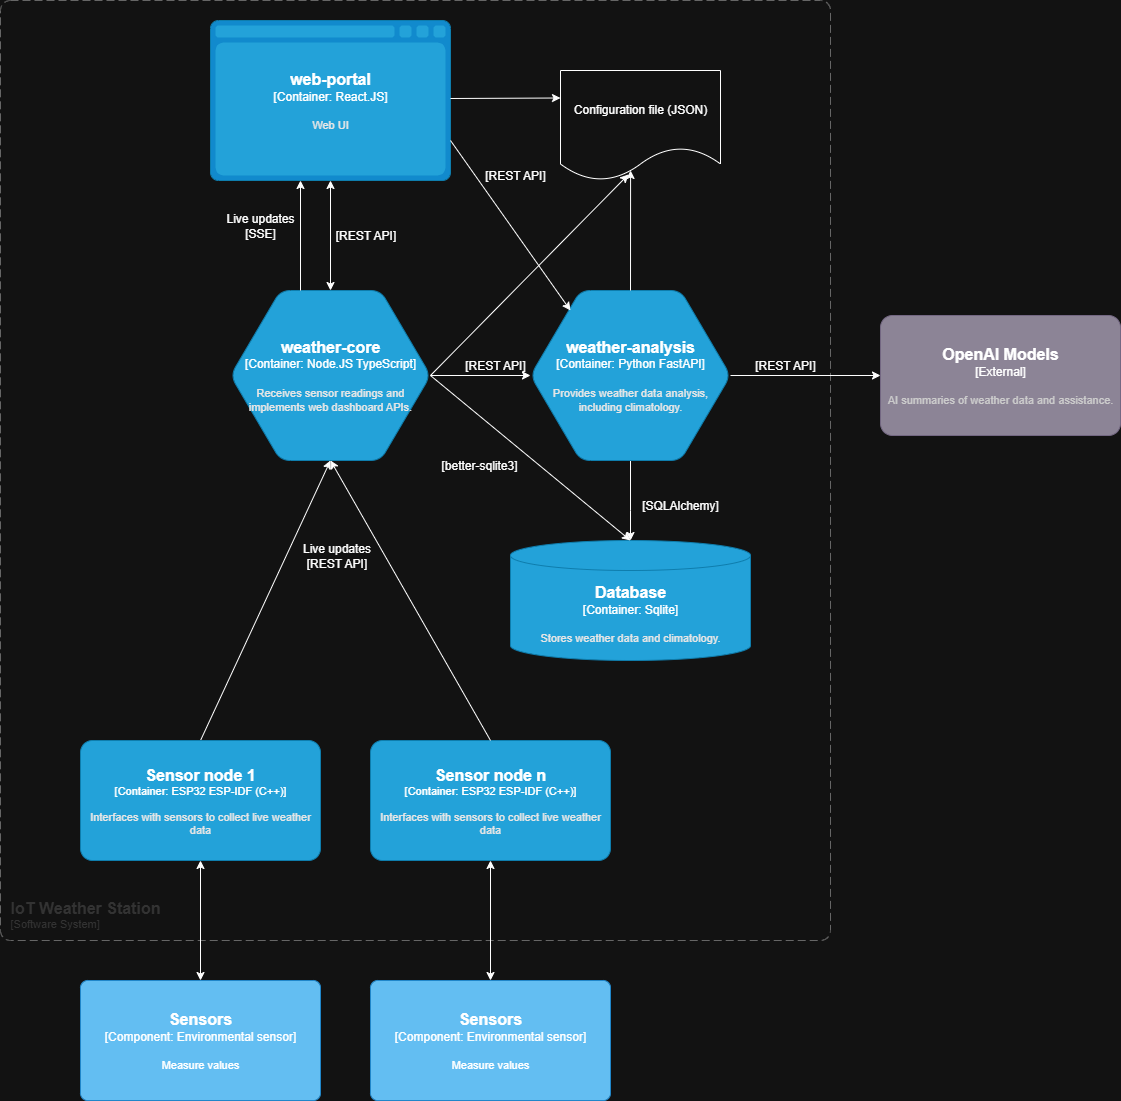

The diagram above was exported from draw.io. Its source (the exported page's mxGraphModel, read from the mxfile embedded in the PNG):
<mxGraphModel dx="1426" dy="841" grid="1" gridSize="10" guides="1" tooltips="1" connect="1" arrows="1" fold="1" page="1" pageScale="1" pageWidth="850" pageHeight="1100" math="0" shadow="0">
  <root>
    <mxCell id="0" />
    <mxCell id="1" parent="0" />
    <object placeholders="1" c4Name="weather-core" c4Type="Container" c4Technology="Node.JS TypeScript" c4Description="Receives sensor readings and implements web dashboard APIs." label="&lt;font style=&quot;font-size: 16px&quot;&gt;&lt;b&gt;%c4Name%&lt;/b&gt;&lt;/font&gt;&lt;div&gt;[%c4Type%:&amp;nbsp;%c4Technology%]&lt;/div&gt;&lt;br&gt;&lt;div&gt;&lt;font style=&quot;font-size: 11px&quot;&gt;&lt;font color=&quot;#E6E6E6&quot;&gt;%c4Description%&lt;/font&gt;&lt;/div&gt;" id="DwAFnChjDyd0hFWZJ7v4-1">
      <mxCell style="shape=hexagon;size=50;perimeter=hexagonPerimeter2;whiteSpace=wrap;html=1;fixedSize=1;rounded=1;labelBackgroundColor=none;fillColor=#23A2D9;fontSize=12;fontColor=#ffffff;align=center;strokeColor=#0E7DAD;metaEdit=1;points=[[0.5,0,0],[1,0.25,0],[1,0.5,0],[1,0.75,0],[0.5,1,0],[0,0.75,0],[0,0.5,0],[0,0.25,0]];resizable=0;" parent="1" vertex="1">
        <mxGeometry x="230" y="390" width="200" height="170" as="geometry" />
      </mxCell>
    </object>
    <object placeholders="1" c4Name="web-portal" c4Type="Container" c4Technology="React.JS" c4Description="Web UI" label="&lt;font style=&quot;font-size: 16px&quot;&gt;&lt;b&gt;%c4Name%&lt;/b&gt;&lt;/font&gt;&lt;div&gt;[%c4Type%:&amp;nbsp;%c4Technology%]&lt;/div&gt;&lt;br&gt;&lt;div&gt;&lt;font style=&quot;font-size: 11px&quot;&gt;&lt;font color=&quot;#E6E6E6&quot;&gt;%c4Description%&lt;/font&gt;&lt;/div&gt;" id="DwAFnChjDyd0hFWZJ7v4-4">
      <mxCell style="shape=mxgraph.c4.webBrowserContainer2;whiteSpace=wrap;html=1;boundedLbl=1;rounded=0;labelBackgroundColor=none;strokeColor=#118ACD;fillColor=#23A2D9;strokeColor=#118ACD;strokeColor2=#0E7DAD;fontSize=12;fontColor=#ffffff;align=center;metaEdit=1;points=[[0.5,0,0],[1,0.25,0],[1,0.5,0],[1,0.75,0],[0.5,1,0],[0,0.75,0],[0,0.5,0],[0,0.25,0]];resizable=0;" parent="1" vertex="1">
        <mxGeometry x="210" y="120" width="240" height="160" as="geometry" />
      </mxCell>
    </object>
    <object placeholders="1" c4Name="Database" c4Type="Container" c4Technology="Sqlite" c4Description="Stores weather data and climatology." label="&lt;font style=&quot;font-size: 16px&quot;&gt;&lt;b&gt;%c4Name%&lt;/b&gt;&lt;/font&gt;&lt;div&gt;[%c4Type%:&amp;nbsp;%c4Technology%]&lt;/div&gt;&lt;br&gt;&lt;div&gt;&lt;font style=&quot;font-size: 11px&quot;&gt;&lt;font color=&quot;#E6E6E6&quot;&gt;%c4Description%&lt;/font&gt;&lt;/div&gt;" id="DwAFnChjDyd0hFWZJ7v4-5">
      <mxCell style="shape=cylinder3;size=15;whiteSpace=wrap;html=1;boundedLbl=1;rounded=0;labelBackgroundColor=none;fillColor=#23A2D9;fontSize=12;fontColor=#ffffff;align=center;strokeColor=#0E7DAD;metaEdit=1;points=[[0.5,0,0],[1,0.25,0],[1,0.5,0],[1,0.75,0],[0.5,1,0],[0,0.75,0],[0,0.5,0],[0,0.25,0]];resizable=0;" parent="1" vertex="1">
        <mxGeometry x="510" y="640" width="240" height="120" as="geometry" />
      </mxCell>
    </object>
    <object placeholders="1" c4Name="IoT Weather Station" c4Type="SystemScopeBoundary" c4Application="Software System" label="&lt;font style=&quot;font-size: 16px&quot;&gt;&lt;b&gt;&lt;div style=&quot;text-align: left&quot;&gt;%c4Name%&lt;/div&gt;&lt;/b&gt;&lt;/font&gt;&lt;div style=&quot;text-align: left&quot;&gt;[%c4Application%]&lt;/div&gt;" id="h5lj5z10RnQB-t0WNlx9-1">
      <mxCell style="rounded=1;fontSize=11;whiteSpace=wrap;html=1;dashed=1;arcSize=20;fillColor=none;strokeColor=#666666;fontColor=#333333;labelBackgroundColor=none;align=left;verticalAlign=bottom;labelBorderColor=none;spacingTop=0;spacing=10;dashPattern=8 4;metaEdit=1;rotatable=0;perimeter=rectanglePerimeter;noLabel=0;labelPadding=0;allowArrows=0;connectable=0;expand=0;recursiveResize=0;editable=1;pointerEvents=0;absoluteArcSize=1;points=[[0.25,0,0],[0.5,0,0],[0.75,0,0],[1,0.25,0],[1,0.5,0],[1,0.75,0],[0.75,1,0],[0.5,1,0],[0.25,1,0],[0,0.75,0],[0,0.5,0],[0,0.25,0]];" parent="1" vertex="1">
        <mxGeometry y="100" width="830" height="940" as="geometry" />
      </mxCell>
    </object>
    <object placeholders="1" c4Name="OpenAI Models" c4Type="External" c4Description="AI summaries of weather data and assistance." label="&lt;font style=&quot;font-size: 16px&quot;&gt;&lt;b&gt;%c4Name%&lt;/b&gt;&lt;/font&gt;&lt;div&gt;[%c4Type%]&lt;/div&gt;&lt;br&gt;&lt;div&gt;&lt;font style=&quot;font-size: 11px&quot;&gt;&lt;font color=&quot;#cccccc&quot;&gt;%c4Description%&lt;/font&gt;&lt;/div&gt;" id="h5lj5z10RnQB-t0WNlx9-2">
      <mxCell style="rounded=1;whiteSpace=wrap;html=1;labelBackgroundColor=none;fillColor=#8C8496;fontColor=#ffffff;align=center;arcSize=10;strokeColor=#736782;metaEdit=1;resizable=0;points=[[0.25,0,0],[0.5,0,0],[0.75,0,0],[1,0.25,0],[1,0.5,0],[1,0.75,0],[0.75,1,0],[0.5,1,0],[0.25,1,0],[0,0.75,0],[0,0.5,0],[0,0.25,0]];" parent="1" vertex="1">
        <mxGeometry x="880" y="415" width="240" height="120" as="geometry" />
      </mxCell>
    </object>
    <object placeholders="1" c4Name="Sensors" c4Type="Component" c4Technology="Environmental sensor" c4Description="Measure values" label="&lt;font style=&quot;font-size: 16px&quot;&gt;&lt;b&gt;%c4Name%&lt;/b&gt;&lt;/font&gt;&lt;div&gt;[%c4Type%: %c4Technology%]&lt;/div&gt;&lt;br&gt;&lt;div&gt;&lt;font style=&quot;font-size: 11px&quot;&gt;%c4Description%&lt;/font&gt;&lt;/div&gt;" id="h5lj5z10RnQB-t0WNlx9-3">
      <mxCell style="rounded=1;whiteSpace=wrap;html=1;labelBackgroundColor=none;fillColor=#63BEF2;fontColor=#ffffff;align=center;arcSize=6;strokeColor=#2086C9;metaEdit=1;resizable=0;points=[[0.25,0,0],[0.5,0,0],[0.75,0,0],[1,0.25,0],[1,0.5,0],[1,0.75,0],[0.75,1,0],[0.5,1,0],[0.25,1,0],[0,0.75,0],[0,0.5,0],[0,0.25,0]];" parent="1" vertex="1">
        <mxGeometry x="80" y="1080" width="240" height="120" as="geometry" />
      </mxCell>
    </object>
    <mxCell id="h5lj5z10RnQB-t0WNlx9-5" value="" style="endArrow=classic;startArrow=classic;html=1;rounded=0;entryX=0.5;entryY=1;entryDx=0;entryDy=0;entryPerimeter=0;exitX=0.5;exitY=0;exitDx=0;exitDy=0;exitPerimeter=0;" parent="1" source="DwAFnChjDyd0hFWZJ7v4-1" target="DwAFnChjDyd0hFWZJ7v4-4" edge="1">
      <mxGeometry width="50" height="50" relative="1" as="geometry">
        <mxPoint x="410" y="350" as="sourcePoint" />
        <mxPoint x="460" y="300" as="targetPoint" />
      </mxGeometry>
    </mxCell>
    <mxCell id="h5lj5z10RnQB-t0WNlx9-6" value="" style="endArrow=classic;startArrow=none;html=1;rounded=0;entryX=0.5;entryY=1;entryDx=0;entryDy=0;entryPerimeter=0;startFill=0;" parent="1" target="DwAFnChjDyd0hFWZJ7v4-1" edge="1">
      <mxGeometry width="50" height="50" relative="1" as="geometry">
        <mxPoint x="200" y="840" as="sourcePoint" />
        <mxPoint x="500" y="550" as="targetPoint" />
      </mxGeometry>
    </mxCell>
    <mxCell id="h5lj5z10RnQB-t0WNlx9-9" value="" style="endArrow=classic;startArrow=classic;html=1;rounded=0;exitX=0.5;exitY=0;exitDx=0;exitDy=0;exitPerimeter=0;entryX=0.5;entryY=0;entryDx=0;entryDy=0;entryPerimeter=0;" parent="1" source="Hj4bB80GSxKC22iRbQeu-1" target="DwAFnChjDyd0hFWZJ7v4-5" edge="1">
      <mxGeometry width="50" height="50" relative="1" as="geometry">
        <mxPoint x="490" y="460" as="sourcePoint" />
        <mxPoint x="540" y="410" as="targetPoint" />
        <Array as="points">
          <mxPoint x="630" y="540" />
          <mxPoint x="630" y="610" />
        </Array>
      </mxGeometry>
    </mxCell>
    <object placeholders="1" c4Name="Sensor node 1" c4Type="Container" c4Technology="ESP32 ESP-IDF (C++)" c4Description="Interfaces with sensors to collect live weather data" label="&lt;font style=&quot;font-size: 16px&quot;&gt;&lt;b&gt;%c4Name%&lt;/b&gt;&lt;/font&gt;&lt;div&gt;[%c4Type%: %c4Technology%]&lt;/div&gt;&lt;br&gt;&lt;div&gt;&lt;font style=&quot;font-size: 11px&quot;&gt;&lt;font color=&quot;#E6E6E6&quot;&gt;%c4Description%&lt;/font&gt;&lt;/div&gt;" id="h5lj5z10RnQB-t0WNlx9-11">
      <mxCell style="rounded=1;whiteSpace=wrap;html=1;fontSize=11;labelBackgroundColor=none;fillColor=#23A2D9;fontColor=#ffffff;align=center;arcSize=10;strokeColor=#0E7DAD;metaEdit=1;resizable=0;points=[[0.25,0,0],[0.5,0,0],[0.75,0,0],[1,0.25,0],[1,0.5,0],[1,0.75,0],[0.75,1,0],[0.5,1,0],[0.25,1,0],[0,0.75,0],[0,0.5,0],[0,0.25,0]];" parent="1" vertex="1">
        <mxGeometry x="80" y="840" width="240" height="120" as="geometry" />
      </mxCell>
    </object>
    <mxCell id="h5lj5z10RnQB-t0WNlx9-19" value="[REST API]" style="text;html=1;align=center;verticalAlign=middle;whiteSpace=wrap;rounded=0;" parent="1" vertex="1">
      <mxGeometry x="750" y="450" width="70" height="30" as="geometry" />
    </mxCell>
    <mxCell id="h5lj5z10RnQB-t0WNlx9-20" value="[SQLAlchemy]" style="text;html=1;align=center;verticalAlign=middle;whiteSpace=wrap;rounded=0;" parent="1" vertex="1">
      <mxGeometry x="640" y="590" width="80" height="30" as="geometry" />
    </mxCell>
    <mxCell id="h5lj5z10RnQB-t0WNlx9-22" value="[REST API]" style="text;html=1;align=center;verticalAlign=middle;whiteSpace=wrap;rounded=0;" parent="1" vertex="1">
      <mxGeometry x="327.5" y="320" width="75" height="30" as="geometry" />
    </mxCell>
    <mxCell id="xcL3EwaDJHHQGeqZSxmG-2" value="" style="endArrow=classic;html=1;rounded=0;" parent="1" edge="1">
      <mxGeometry width="50" height="50" relative="1" as="geometry">
        <mxPoint x="300" y="390" as="sourcePoint" />
        <mxPoint x="300" y="280" as="targetPoint" />
      </mxGeometry>
    </mxCell>
    <mxCell id="xcL3EwaDJHHQGeqZSxmG-3" value="Live updates&lt;div&gt;[REST API]&lt;/div&gt;" style="text;html=1;align=center;verticalAlign=middle;whiteSpace=wrap;rounded=0;" parent="1" vertex="1">
      <mxGeometry x="290" y="640" width="92.5" height="30" as="geometry" />
    </mxCell>
    <mxCell id="cfN5cFvVAsMdPAnNa9i3-1" value="Live updates&lt;div&gt;[SSE]&lt;/div&gt;" style="text;html=1;align=center;verticalAlign=middle;whiteSpace=wrap;rounded=0;" parent="1" vertex="1">
      <mxGeometry x="220" y="310" width="80" height="30" as="geometry" />
    </mxCell>
    <object placeholders="1" c4Name="weather-analysis" c4Type="Container" c4Technology="Python FastAPI" c4Description="Provides weather data analysis, including climatology." label="&lt;font style=&quot;font-size: 16px&quot;&gt;&lt;b&gt;%c4Name%&lt;/b&gt;&lt;/font&gt;&lt;div&gt;[%c4Type%:&amp;nbsp;%c4Technology%]&lt;/div&gt;&lt;br&gt;&lt;div&gt;&lt;font style=&quot;font-size: 11px&quot;&gt;&lt;font color=&quot;#E6E6E6&quot;&gt;%c4Description%&lt;/font&gt;&lt;/div&gt;" id="Hj4bB80GSxKC22iRbQeu-1">
      <mxCell style="shape=hexagon;size=50;perimeter=hexagonPerimeter2;whiteSpace=wrap;html=1;fixedSize=1;rounded=1;labelBackgroundColor=none;fillColor=#23A2D9;fontSize=12;fontColor=#ffffff;align=center;strokeColor=#0E7DAD;metaEdit=1;points=[[0.5,0,0],[1,0.25,0],[1,0.5,0],[1,0.75,0],[0.5,1,0],[0,0.75,0],[0,0.5,0],[0,0.25,0]];resizable=0;" parent="1" vertex="1">
        <mxGeometry x="530" y="390" width="200" height="170" as="geometry" />
      </mxCell>
    </object>
    <mxCell id="Hj4bB80GSxKC22iRbQeu-2" value="" style="endArrow=classic;html=1;rounded=0;exitX=1;exitY=0.5;exitDx=0;exitDy=0;exitPerimeter=0;entryX=0;entryY=0.5;entryDx=0;entryDy=0;entryPerimeter=0;" parent="1" source="DwAFnChjDyd0hFWZJ7v4-1" target="Hj4bB80GSxKC22iRbQeu-1" edge="1">
      <mxGeometry width="50" height="50" relative="1" as="geometry">
        <mxPoint x="460" y="440" as="sourcePoint" />
        <mxPoint x="510" y="390" as="targetPoint" />
      </mxGeometry>
    </mxCell>
    <mxCell id="Hj4bB80GSxKC22iRbQeu-3" value="[REST API]" style="text;html=1;align=center;verticalAlign=middle;whiteSpace=wrap;rounded=0;" parent="1" vertex="1">
      <mxGeometry x="460" y="450" width="70" height="30" as="geometry" />
    </mxCell>
    <mxCell id="Hj4bB80GSxKC22iRbQeu-4" value="" style="endArrow=classic;html=1;rounded=0;entryX=0;entryY=0.5;entryDx=0;entryDy=0;entryPerimeter=0;" parent="1" target="h5lj5z10RnQB-t0WNlx9-2" edge="1">
      <mxGeometry width="50" height="50" relative="1" as="geometry">
        <mxPoint x="730" y="475" as="sourcePoint" />
        <mxPoint x="980" y="610" as="targetPoint" />
      </mxGeometry>
    </mxCell>
    <object placeholders="1" c4Name="Sensor node n" c4Type="Container" c4Technology="ESP32 ESP-IDF (C++)" c4Description="Interfaces with sensors to collect live weather data" label="&lt;font style=&quot;font-size: 16px&quot;&gt;&lt;b&gt;%c4Name%&lt;/b&gt;&lt;/font&gt;&lt;div&gt;[%c4Type%: %c4Technology%]&lt;/div&gt;&lt;br&gt;&lt;div&gt;&lt;font style=&quot;font-size: 11px&quot;&gt;&lt;font color=&quot;#E6E6E6&quot;&gt;%c4Description%&lt;/font&gt;&lt;/div&gt;" id="Hj4bB80GSxKC22iRbQeu-7">
      <mxCell style="rounded=1;whiteSpace=wrap;html=1;fontSize=11;labelBackgroundColor=none;fillColor=#23A2D9;fontColor=#ffffff;align=center;arcSize=10;strokeColor=#0E7DAD;metaEdit=1;resizable=0;points=[[0.25,0,0],[0.5,0,0],[0.75,0,0],[1,0.25,0],[1,0.5,0],[1,0.75,0],[0.75,1,0],[0.5,1,0],[0.25,1,0],[0,0.75,0],[0,0.5,0],[0,0.25,0]];" parent="1" vertex="1">
        <mxGeometry x="370" y="840" width="240" height="120" as="geometry" />
      </mxCell>
    </object>
    <mxCell id="Hj4bB80GSxKC22iRbQeu-9" value="" style="endArrow=classic;html=1;rounded=0;exitX=0.5;exitY=0;exitDx=0;exitDy=0;exitPerimeter=0;" parent="1" source="Hj4bB80GSxKC22iRbQeu-7" edge="1">
      <mxGeometry width="50" height="50" relative="1" as="geometry">
        <mxPoint x="400" y="800" as="sourcePoint" />
        <mxPoint x="330" y="560" as="targetPoint" />
      </mxGeometry>
    </mxCell>
    <object placeholders="1" c4Name="Sensors" c4Type="Component" c4Technology="Environmental sensor" c4Description="Measure values" label="&lt;font style=&quot;font-size: 16px&quot;&gt;&lt;b&gt;%c4Name%&lt;/b&gt;&lt;/font&gt;&lt;div&gt;[%c4Type%: %c4Technology%]&lt;/div&gt;&lt;br&gt;&lt;div&gt;&lt;font style=&quot;font-size: 11px&quot;&gt;%c4Description%&lt;/font&gt;&lt;/div&gt;" id="Hj4bB80GSxKC22iRbQeu-10">
      <mxCell style="rounded=1;whiteSpace=wrap;html=1;labelBackgroundColor=none;fillColor=#63BEF2;fontColor=#ffffff;align=center;arcSize=6;strokeColor=#2086C9;metaEdit=1;resizable=0;points=[[0.25,0,0],[0.5,0,0],[0.75,0,0],[1,0.25,0],[1,0.5,0],[1,0.75,0],[0.75,1,0],[0.5,1,0],[0.25,1,0],[0,0.75,0],[0,0.5,0],[0,0.25,0]];" parent="1" vertex="1">
        <mxGeometry x="370" y="1080" width="240" height="120" as="geometry" />
      </mxCell>
    </object>
    <mxCell id="Hj4bB80GSxKC22iRbQeu-12" value="" style="endArrow=classic;startArrow=classic;html=1;rounded=0;entryX=0.5;entryY=1;entryDx=0;entryDy=0;entryPerimeter=0;exitX=0.5;exitY=0;exitDx=0;exitDy=0;exitPerimeter=0;" parent="1" source="h5lj5z10RnQB-t0WNlx9-3" target="h5lj5z10RnQB-t0WNlx9-11" edge="1">
      <mxGeometry width="50" height="50" relative="1" as="geometry">
        <mxPoint x="240" y="1070" as="sourcePoint" />
        <mxPoint x="290" y="1020" as="targetPoint" />
      </mxGeometry>
    </mxCell>
    <mxCell id="Hj4bB80GSxKC22iRbQeu-13" value="" style="endArrow=classic;startArrow=classic;html=1;rounded=0;entryX=0.5;entryY=1;entryDx=0;entryDy=0;entryPerimeter=0;exitX=0.5;exitY=0;exitDx=0;exitDy=0;exitPerimeter=0;" parent="1" source="Hj4bB80GSxKC22iRbQeu-10" target="Hj4bB80GSxKC22iRbQeu-7" edge="1">
      <mxGeometry width="50" height="50" relative="1" as="geometry">
        <mxPoint x="460" y="1060" as="sourcePoint" />
        <mxPoint x="510" y="1010" as="targetPoint" />
      </mxGeometry>
    </mxCell>
    <mxCell id="Hj4bB80GSxKC22iRbQeu-14" value="" style="endArrow=classic;html=1;rounded=0;exitX=1;exitY=0.5;exitDx=0;exitDy=0;exitPerimeter=0;" parent="1" source="DwAFnChjDyd0hFWZJ7v4-1" edge="1">
      <mxGeometry width="50" height="50" relative="1" as="geometry">
        <mxPoint x="490" y="600" as="sourcePoint" />
        <mxPoint x="630" y="640" as="targetPoint" />
      </mxGeometry>
    </mxCell>
    <mxCell id="Hj4bB80GSxKC22iRbQeu-15" value="[better-sqlite3]" style="text;strokeColor=none;fillColor=none;align=left;verticalAlign=middle;spacingLeft=4;spacingRight=4;overflow=hidden;points=[[0,0.5],[1,0.5]];portConstraint=eastwest;rotatable=0;whiteSpace=wrap;html=1;" parent="1" vertex="1">
      <mxGeometry x="435" y="550" width="90" height="30" as="geometry" />
    </mxCell>
    <mxCell id="Yk9cZb0jR_vao0yxAxZk-1" value="Configuration file (JSON)" style="shape=document;whiteSpace=wrap;html=1;boundedLbl=1;" parent="1" vertex="1">
      <mxGeometry x="560" y="170" width="160" height="110" as="geometry" />
    </mxCell>
    <mxCell id="Yk9cZb0jR_vao0yxAxZk-2" value="" style="endArrow=classic;html=1;rounded=0;exitX=0.5;exitY=0;exitDx=0;exitDy=0;exitPerimeter=0;entryX=0.438;entryY=0.909;entryDx=0;entryDy=0;entryPerimeter=0;" parent="1" source="Hj4bB80GSxKC22iRbQeu-1" target="Yk9cZb0jR_vao0yxAxZk-1" edge="1">
      <mxGeometry width="50" height="50" relative="1" as="geometry">
        <mxPoint x="680" y="380" as="sourcePoint" />
        <mxPoint x="730" y="330" as="targetPoint" />
      </mxGeometry>
    </mxCell>
    <mxCell id="Yk9cZb0jR_vao0yxAxZk-3" value="" style="endArrow=classic;html=1;rounded=0;exitX=1;exitY=0.5;exitDx=0;exitDy=0;exitPerimeter=0;entryX=0.425;entryY=0.945;entryDx=0;entryDy=0;entryPerimeter=0;" parent="1" source="DwAFnChjDyd0hFWZJ7v4-1" target="Yk9cZb0jR_vao0yxAxZk-1" edge="1">
      <mxGeometry width="50" height="50" relative="1" as="geometry">
        <mxPoint x="450" y="380" as="sourcePoint" />
        <mxPoint x="500" y="330" as="targetPoint" />
      </mxGeometry>
    </mxCell>
    <mxCell id="Yk9cZb0jR_vao0yxAxZk-4" value="" style="endArrow=classic;html=1;rounded=0;entryX=0;entryY=0.25;entryDx=0;entryDy=0;" parent="1" target="Yk9cZb0jR_vao0yxAxZk-1" edge="1">
      <mxGeometry width="50" height="50" relative="1" as="geometry">
        <mxPoint x="450" y="198" as="sourcePoint" />
        <mxPoint x="530" y="200" as="targetPoint" />
      </mxGeometry>
    </mxCell>
    <mxCell id="M6V0koZp_4luwdxY3IWc-1" value="" style="endArrow=classic;html=1;rounded=0;exitX=1;exitY=0.75;exitDx=0;exitDy=0;exitPerimeter=0;" edge="1" parent="1" source="DwAFnChjDyd0hFWZJ7v4-4">
      <mxGeometry width="50" height="50" relative="1" as="geometry">
        <mxPoint x="440" y="370" as="sourcePoint" />
        <mxPoint x="570" y="410" as="targetPoint" />
      </mxGeometry>
    </mxCell>
    <mxCell id="M6V0koZp_4luwdxY3IWc-2" value="[REST API]" style="text;html=1;align=center;verticalAlign=middle;whiteSpace=wrap;rounded=0;" vertex="1" parent="1">
      <mxGeometry x="480" y="260" width="70" height="30" as="geometry" />
    </mxCell>
  </root>
</mxGraphModel>